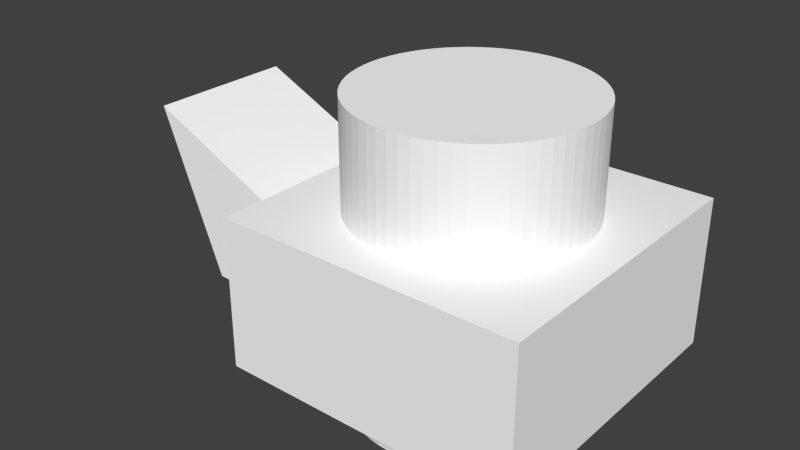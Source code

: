 # Source: roller2s.blend  (saved by Blender 2.70.5; exported with 4.5.12 LTS)
import bpy
from mathutils import Matrix  # noqa: F401  (used for matrix-valued properties, if any)

bpy.ops.wm.read_factory_settings(use_empty=True)
scene = bpy.context.scene
scene.name = 'Scene'

# ---- collections
col_collection_1 = bpy.data.collections.new('Collection 1'); scene.collection.children.link(col_collection_1)

# ---- materials (node trees are filled in below, after node groups)
mat_colobotmesh_mat_1 = bpy.data.materials.new('ColobotMesh_mat_1')
mat_colobotmesh_mat_1.alpha_threshold = 0.0
mat_colobotmesh_mat_1.use_transparent_shadow = False
mat_colobotmesh_mat_1.diffuse_color = (1.0, 1.0, 1.0, 1.0)
mat_colobotmesh_mat_1.specular_color = (0.0, 0.0, 0.0)
mat_colobotmesh_mat_1.roughness = 0.5
mat_colobotmesh_mat_2 = bpy.data.materials.new('ColobotMesh_mat_2')
mat_colobotmesh_mat_2.alpha_threshold = 0.0
mat_colobotmesh_mat_2.use_transparent_shadow = False
mat_colobotmesh_mat_2.diffuse_color = (1.0, 1.0, 1.0, 1.0)
mat_colobotmesh_mat_2.specular_color = (0.0, 0.0, 0.0)
mat_colobotmesh_mat_2.roughness = 0.5
mat_colobotmesh_mat_3 = bpy.data.materials.new('ColobotMesh_mat_3')
mat_colobotmesh_mat_3.alpha_threshold = 0.0
mat_colobotmesh_mat_3.use_transparent_shadow = False
mat_colobotmesh_mat_3.diffuse_color = (1.0, 1.0, 1.0, 1.0)
mat_colobotmesh_mat_3.specular_color = (0.0, 0.0, 0.0)
mat_colobotmesh_mat_3.roughness = 0.5
mat_colobotmesh_mat_4 = bpy.data.materials.new('ColobotMesh_mat_4')
mat_colobotmesh_mat_4.alpha_threshold = 0.0
mat_colobotmesh_mat_4.use_transparent_shadow = False
mat_colobotmesh_mat_4.diffuse_color = (1.0, 1.0, 1.0, 1.0)
mat_colobotmesh_mat_4.specular_color = (0.0, 0.0, 0.0)
mat_colobotmesh_mat_4.roughness = 0.5

# ---- material node trees

# ---- world
world_world = bpy.data.worlds.new('World'); scene.world = world_world
world_world.color = (0.05088, 0.05088, 0.05088)
world_world.use_sun_shadow = False
world_world.sun_shadow_jitter_overblur = 0.0
world_world.cycles.sampling_method = 'MANUAL'
world_world.cycles.sample_map_resolution = 256

# ---- meshes
me_colobotmesh = bpy.data.meshes.new('ColobotMesh_')
me_colobotmesh.from_pydata([(5.043, 2.591, -2.0), (9.043, 2.591, -2.0), (9.043, 4.591, 2.0), (9.043, 4.591, -2.0), (5.043, 4.591, -2.0), (2.857, 5.101, -1.0), (5.065, 4.074, 1.0), (2.857, 5.101, 1.0), (3.722, 2.917, 1.0), (3.722, 2.917, -1.0), (9.043, 2.591, 2.0), (5.043, 2.591, 2.0), (5.043, 4.591, 2.0), (5.065, 2.894, 1.0), (5.065, 4.074, -1.0), (5.065, 2.894, -1.0), (7.018, 2.01, -1.5), (7.018, 6.01, -1.5), (7.165, 2.01, -1.493), (7.165, 6.01, -1.493), (7.31, 2.01, -1.471), (7.31, 6.01, -1.471), (7.453, 2.01, -1.435), (7.453, 6.01, -1.435), (7.592, 2.01, -1.386), (7.592, 6.01, -1.386), (7.725, 2.01, -1.323), (7.725, 6.01, -1.323), (7.851, 2.01, -1.247), (7.851, 6.01, -1.247), (7.969, 2.01, -1.16), (7.969, 6.01, -1.16), (8.078, 2.01, -1.061), (8.078, 6.01, -1.061), (8.177, 2.01, -0.9516), (8.177, 6.01, -0.9516), (8.265, 2.01, -0.8334), (8.265, 6.01, -0.8334), (8.341, 2.01, -0.7071), (8.341, 6.01, -0.7071), (8.404, 2.01, -0.574), (8.404, 6.01, -0.574), (8.453, 2.01, -0.4354), (8.453, 6.01, -0.4354), (8.489, 2.01, -0.2926), (8.489, 6.01, -0.2926), (8.511, 2.01, -0.147), (8.511, 6.01, -0.147), (8.518, 2.01, -3.017e-08), (8.518, 6.01, -2.05e-07), (8.511, 2.01, 0.147), (8.511, 6.01, 0.147), (8.489, 2.01, 0.2926), (8.489, 6.01, 0.2926), (8.453, 2.01, 0.4354), (8.453, 6.01, 0.4354), (8.404, 2.01, 0.574), (8.404, 6.01, 0.574), (8.341, 2.01, 0.7071), (8.341, 6.01, 0.7071), (8.265, 2.01, 0.8334), (8.265, 6.01, 0.8334), (8.177, 2.01, 0.9516), (8.177, 6.01, 0.9516), (8.078, 2.01, 1.061), (8.078, 6.01, 1.061), (7.969, 2.01, 1.16), (7.969, 6.01, 1.16), (7.851, 2.01, 1.247), (7.851, 6.01, 1.247), (7.725, 2.01, 1.323), (7.725, 6.01, 1.323), (7.592, 2.01, 1.386), (7.592, 6.01, 1.386), (7.453, 2.01, 1.435), (7.453, 6.01, 1.435), (7.31, 2.01, 1.471), (7.31, 6.01, 1.471), (7.165, 2.01, 1.493), (7.165, 6.01, 1.493), (7.018, 2.01, 1.5), (7.018, 6.01, 1.5), (6.871, 2.01, 1.493), (6.871, 6.01, 1.493), (6.725, 2.01, 1.471), (6.725, 6.01, 1.471), (6.582, 2.01, 1.435), (6.582, 6.01, 1.435), (6.444, 2.01, 1.386), (6.444, 6.01, 1.386), (6.311, 2.01, 1.323), (6.311, 6.01, 1.323), (6.184, 2.01, 1.247), (6.184, 6.01, 1.247), (6.066, 2.01, 1.16), (6.066, 6.01, 1.16), (5.957, 2.01, 1.061), (5.957, 6.01, 1.061), (5.858, 2.01, 0.9516), (5.858, 6.01, 0.9516), (5.771, 2.01, 0.8334), (5.771, 6.01, 0.8334), (5.695, 2.01, 0.7071), (5.695, 6.01, 0.7071), (5.632, 2.01, 0.574), (5.632, 6.01, 0.574), (5.582, 2.01, 0.4354), (5.582, 6.01, 0.4354), (5.547, 2.01, 0.2926), (5.547, 6.01, 0.2926), (5.525, 2.01, 0.147), (5.525, 6.01, 0.147), (5.518, 2.01, 4.228e-07), (5.518, 6.01, 2.48e-07), (5.525, 2.01, -0.147), (5.525, 6.01, -0.147), (5.547, 2.01, -0.2926), (5.547, 6.01, -0.2926), (5.582, 2.01, -0.4354), (5.582, 6.01, -0.4354), (5.632, 2.01, -0.574), (5.632, 6.01, -0.574), (5.695, 2.01, -0.7071), (5.695, 6.01, -0.7071), (5.771, 2.01, -0.8334), (5.771, 6.01, -0.8334), (5.858, 2.01, -0.9516), (5.858, 6.01, -0.9516), (5.957, 2.01, -1.061), (5.957, 6.01, -1.061), (6.066, 2.01, -1.16), (6.066, 6.01, -1.16), (6.184, 2.01, -1.247), (6.184, 6.01, -1.247), (6.311, 2.01, -1.323), (6.311, 6.01, -1.323), (6.444, 2.01, -1.386), (6.444, 6.01, -1.386), (6.582, 2.01, -1.435), (6.582, 6.01, -1.435), (6.725, 2.01, -1.471), (6.725, 6.01, -1.471), (6.871, 2.01, -1.493), (6.871, 6.01, -1.493)], [], [(2, 3, 4), (10, 11, 0), (0, 1, 10), (4, 12, 2), (3, 1, 0), (0, 4, 3), (2, 10, 1), (1, 3, 2), (12, 11, 10), (10, 2, 12), (4, 0, 11), (11, 12, 4), (15, 13, 8), (9, 15, 8), (5, 7, 6), (14, 5, 6), (7, 8, 6), (8, 13, 6), (9, 5, 14), (15, 9, 14), (16, 17, 19), (18, 19, 21), (20, 21, 23), (22, 23, 25), (24, 25, 27), (26, 27, 29), (28, 29, 31), (30, 31, 33), (32, 33, 35), (34, 35, 37), (36, 37, 39), (38, 39, 41), (40, 41, 43), (42, 43, 45), (44, 45, 47), (46, 47, 49), (48, 49, 51), (50, 51, 53), (52, 53, 55), (54, 55, 57), (56, 57, 59), (58, 59, 61), (60, 61, 63), (62, 63, 65), (64, 65, 67), (66, 67, 69), (68, 69, 71), (70, 71, 73), (72, 73, 75), (74, 75, 77), (76, 77, 79), (78, 79, 81), (80, 81, 83), (82, 83, 85), (84, 85, 87), (86, 87, 89), (88, 89, 91), (90, 91, 93), (92, 93, 95), (94, 95, 97), (96, 97, 99), (98, 99, 101), (100, 101, 103), (102, 103, 105), (104, 105, 107), (106, 107, 109), (108, 109, 111), (110, 111, 113), (112, 113, 115), (114, 115, 117), (116, 117, 119), (118, 119, 121), (120, 121, 123), (122, 123, 125), (124, 125, 127), (126, 127, 129), (128, 129, 131), (130, 131, 133), (132, 133, 135), (134, 135, 137), (136, 137, 139), (138, 139, 141), (85, 53, 21), (142, 143, 17), (140, 141, 143), (78, 110, 142), (18, 16, 19), (20, 18, 21), (22, 20, 23), (24, 22, 25), (26, 24, 27), (28, 26, 29), (30, 28, 31), (32, 30, 33), (34, 32, 35), (36, 34, 37), (38, 36, 39), (40, 38, 41), (42, 40, 43), (44, 42, 45), (46, 44, 47), (48, 46, 49), (50, 48, 51), (52, 50, 53), (54, 52, 55), (56, 54, 57), (58, 56, 59), (60, 58, 61), (62, 60, 63), (64, 62, 65), (66, 64, 67), (68, 66, 69), (70, 68, 71), (72, 70, 73), (74, 72, 75), (76, 74, 77), (78, 76, 79), (80, 78, 81), (82, 80, 83), (84, 82, 85), (86, 84, 87), (88, 86, 89), (90, 88, 91), (92, 90, 93), (94, 92, 95), (96, 94, 97), (98, 96, 99), (100, 98, 101), (102, 100, 103), (104, 102, 105), (106, 104, 107), (108, 106, 109), (110, 108, 111), (112, 110, 113), (114, 112, 115), (116, 114, 117), (118, 116, 119), (120, 118, 121), (122, 120, 123), (124, 122, 125), (126, 124, 127), (128, 126, 129), (130, 128, 131), (132, 130, 133), (134, 132, 135), (136, 134, 137), (138, 136, 139), (140, 138, 141), (21, 19, 17), (17, 143, 141), (141, 139, 137), (137, 135, 133), (133, 131, 129), (129, 127, 125), (125, 123, 121), (121, 119, 117), (117, 115, 113), (113, 111, 109), (109, 107, 105), (105, 103, 101), (101, 99, 97), (97, 95, 93), (93, 91, 89), (89, 87, 85), (85, 83, 81), (81, 79, 77), (77, 75, 73), (73, 71, 69), (69, 67, 65), (65, 63, 61), (61, 59, 57), (57, 55, 53), (53, 51, 49), (49, 47, 45), (45, 43, 41), (41, 39, 37), (37, 35, 33), (33, 31, 29), (29, 27, 25), (25, 23, 21), (21, 17, 141), (141, 137, 133), (133, 129, 125), (125, 121, 117), (117, 113, 109), (109, 105, 101), (101, 97, 93), (93, 89, 85), (85, 81, 77), (77, 73, 69), (69, 65, 61), (61, 57, 53), (53, 49, 45), (45, 41, 37), (37, 33, 29), (29, 25, 21), (21, 141, 133), (133, 125, 117), (117, 109, 101), (101, 93, 85), (85, 77, 69), (69, 61, 53), (53, 45, 37), (37, 29, 21), (21, 133, 117), (117, 101, 85), (85, 69, 53), (53, 37, 21), (21, 117, 85), (16, 142, 17), (142, 140, 143), (142, 16, 18), (18, 20, 22), (22, 24, 26), (26, 28, 30), (30, 32, 34), (34, 36, 38), (38, 40, 42), (42, 44, 46), (46, 48, 50), (50, 52, 54), (54, 56, 58), (58, 60, 62), (62, 64, 66), (66, 68, 70), (70, 72, 74), (74, 76, 78), (78, 80, 82), (82, 84, 86), (86, 88, 90), (90, 92, 94), (94, 96, 98), (98, 100, 102), (102, 104, 106), (106, 108, 110), (110, 112, 114), (114, 116, 118), (118, 120, 122), (122, 124, 126), (126, 128, 130), (130, 132, 134), (134, 136, 138), (138, 140, 142), (142, 18, 22), (22, 26, 30), (30, 34, 38), (38, 42, 46), (46, 50, 54), (54, 58, 62), (62, 66, 70), (70, 74, 78), (78, 82, 86), (86, 90, 94), (94, 98, 102), (102, 106, 110), (110, 114, 118), (118, 122, 126), (126, 130, 134), (134, 138, 142), (142, 22, 30), (30, 38, 46), (46, 54, 62), (62, 70, 78), (78, 86, 94), (94, 102, 110), (110, 118, 126), (126, 134, 142), (142, 30, 46), (46, 62, 78), (78, 94, 110), (110, 126, 142), (142, 46, 78)])
me_colobotmesh.polygons.foreach_set('material_index', [1, 0, 0, 1, 1, 1, 1, 1, 1, 1, 1, 1, 2, 2, 2, 2, 0, 0, 0, 0, 0, 0, 0, 0, 0, 0, 0, 0, 0, 0, 0, 0, 0, 0, 0, 0, 0, 0, 0, 0, 0, 0, 0, 0, 0, 0, 0, 0, 0, 0, 0, 0, 0, 0, 0, 0, 0, 0, 0, 0, 0, 0, 0, 0, 0, 0, 0, 0, 0, 0, 0, 0, 0, 0, 0, 0, 0, 0, 0, 0, 0, 0, 0, 0, 0, 0, 0, 0, 0, 0, 0, 0, 0, 0, 0, 0, 0, 0, 0, 0, 0, 0, 0, 0, 0, 0, 0, 0, 0, 0, 0, 0, 0, 0, 0, 0, 0, 0, 0, 0, 0, 0, 0, 0, 0, 0, 0, 0, 0, 0, 0, 0, 0, 0, 0, 0, 0, 0, 0, 0, 0, 0, 0, 0, 0, 0, 0, 0, 0, 0, 0, 0, 0, 0, 0, 0, 0, 0, 0, 0, 0, 0, 0, 0, 0, 0, 0, 0, 0, 0, 0, 0, 0, 0, 0, 0, 0, 0, 0, 0, 0, 0, 0, 0, 0, 0, 0, 0, 0, 0, 0, 0, 0, 0, 0, 0, 0, 0, 0, 0, 0, 0, 0, 0, 0, 0, 0, 0, 0, 0, 0, 0, 0, 0, 0, 0, 0, 0, 0, 0, 0, 0, 0, 0, 0, 0, 0, 0, 0, 0, 0, 0, 0, 0, 0, 0, 0, 0, 0, 0, 0, 0, 0, 0, 0, 0, 0, 0, 0, 0, 0, 0, 0, 0, 0, 0, 0, 0, 0, 0, 0, 0, 0, 0, 0, 0, 0, 0, 0, 0, 0, 0])
_uv = me_colobotmesh.uv_layers.new(name='UV_1')
_uv.uv.foreach_set('vector', [0.748, 0.5723, 0.748, 0.3262, 0.502, 0.3262, 0.6113, 0.9941, 0.6035, 0.9941, 0.6035, 0.9863, 0.6035, 0.9863, 0.6113, 0.9863, 0.6113, 0.9941, 0.502, 0.3262, 0.502, 0.5723, 0.748, 0.5723, 0.748, 0.666, 0.748, 0.6035, 0.502, 0.6035, 0.502, 0.6035, 0.502, 0.666, 0.748, 0.666, 0.748, 0.666, 0.748, 0.6035, 0.502, 0.6035, 0.502, 0.6035, 0.502, 0.666, 0.748, 0.666, 0.748, 0.666, 0.748, 0.6035, 0.502, 0.6035, 0.502, 0.6035, 0.502, 0.666, 0.748, 0.666, 0.748, 0.666, 0.748, 0.6035, 0.502, 0.6035, 0.502, 0.6035, 0.502, 0.666, 0.748, 0.666, 0.08398, 0.5527, 0.001953, 0.5527, 0.001953, 0.2129, 0.08398, 0.2129, 0.08398, 0.5527, 0.001953, 0.2129, 0.08398, 0.2129, 0.001953, 0.2129, 0.001953, 0.5527, 0.08398, 0.5527, 0.08398, 0.2129, 0.001953, 0.5527, 0.666, 0.9941, 0.663, 0.9864, 0.6582, 0.9905, 0.663, 0.9864, 0.6582, 0.9863, 0.6582, 0.9905, 0.663, 0.9864, 0.666, 0.9941, 0.6582, 0.9905, 0.6582, 0.9863, 0.663, 0.9864, 0.6582, 0.9905, 0.06055, 0.627, 0.06055, 0.873, 0.05713, 0.873, 0.05713, 0.627, 0.05713, 0.873, 0.05371, 0.873, 0.05371, 0.627, 0.05371, 0.873, 0.05029, 0.873, 0.05029, 0.627, 0.05029, 0.873, 0.04688, 0.873, 0.04687, 0.627, 0.04688, 0.873, 0.04346, 0.873, 0.04346, 0.627, 0.04346, 0.873, 0.04004, 0.873, 0.04004, 0.627, 0.04004, 0.873, 0.03662, 0.873, 0.03662, 0.627, 0.03662, 0.873, 0.0332, 0.873, 0.06055, 0.627, 0.06055, 0.873, 0.05713, 0.873, 0.05713, 0.627, 0.05713, 0.873, 0.05371, 0.873, 0.05371, 0.627, 0.05371, 0.873, 0.05029, 0.873, 0.05029, 0.627, 0.05029, 0.873, 0.04688, 0.873, 0.04687, 0.627, 0.04688, 0.873, 0.04346, 0.873, 0.04346, 0.627, 0.04346, 0.873, 0.04004, 0.873, 0.04004, 0.627, 0.04004, 0.873, 0.03662, 0.873, 0.03662, 0.627, 0.03662, 0.873, 0.0332, 0.873, 0.06055, 0.627, 0.06055, 0.873, 0.05713, 0.873, 0.05713, 0.627, 0.05713, 0.873, 0.05371, 0.873, 0.05371, 0.627, 0.05371, 0.873, 0.05029, 0.873, 0.05029, 0.627, 0.05029, 0.873, 0.04688, 0.873, 0.04687, 0.627, 0.04688, 0.873, 0.04346, 0.873, 0.04346, 0.627, 0.04346, 0.873, 0.04004, 0.873, 0.04004, 0.627, 0.04004, 0.873, 0.03662, 0.873, 0.03662, 0.627, 0.03662, 0.873, 0.0332, 0.873, 0.06055, 0.627, 0.06055, 0.873, 0.05713, 0.873, 0.05713, 0.627, 0.05713, 0.873, 0.05371, 0.873, 0.05371, 0.627, 0.05371, 0.873, 0.05029, 0.873, 0.05029, 0.627, 0.05029, 0.873, 0.04688, 0.873, 0.04687, 0.627, 0.04688, 0.873, 0.04346, 0.873, 0.04346, 0.627, 0.04346, 0.873, 0.04004, 0.873, 0.04004, 0.627, 0.04004, 0.873, 0.03662, 0.873, 0.03662, 0.627, 0.03662, 0.873, 0.0332, 0.873, 0.06055, 0.627, 0.06055, 0.873, 0.05713, 0.873, 0.05713, 0.627, 0.05713, 0.873, 0.05371, 0.873, 0.05371, 0.627, 0.05371, 0.873, 0.05029, 0.873, 0.05029, 0.627, 0.05029, 0.873, 0.04688, 0.873, 0.04687, 0.627, 0.04688, 0.873, 0.04346, 0.873, 0.04346, 0.627, 0.04346, 0.873, 0.04004, 0.873, 0.04004, 0.627, 0.04004, 0.873, 0.03662, 0.873, 0.03662, 0.627, 0.03662, 0.873, 0.0332, 0.873, 0.06055, 0.627, 0.06055, 0.873, 0.05713, 0.873, 0.05713, 0.627, 0.05713, 0.873, 0.05371, 0.873, 0.05371, 0.627, 0.05371, 0.873, 0.05029, 0.873, 0.05029, 0.627, 0.05029, 0.873, 0.04688, 0.873, 0.04687, 0.627, 0.04688, 0.873, 0.04346, 0.873, 0.04346, 0.627, 0.04346, 0.873, 0.04004, 0.873, 0.04004, 0.627, 0.04004, 0.873, 0.03662, 0.873, 0.03662, 0.627, 0.03662, 0.873, 0.0332, 0.873, 0.06055, 0.627, 0.06055, 0.873, 0.05713, 0.873, 0.05713, 0.627, 0.05713, 0.873, 0.05371, 0.873, 0.05371, 0.627, 0.05371, 0.873, 0.05029, 0.873, 0.05029, 0.627, 0.05029, 0.873, 0.04688, 0.873, 0.04687, 0.627, 0.04688, 0.873, 0.04346, 0.873, 0.04346, 0.627, 0.04346, 0.873, 0.04004, 0.873, 0.04004, 0.627, 0.04004, 0.873, 0.03662, 0.873, 0.03662, 0.627, 0.03662, 0.873, 0.0332, 0.873, 0.06055, 0.627, 0.06055, 0.873, 0.05713, 0.873, 0.05713, 0.627, 0.05713, 0.873, 0.05371, 0.873, 0.05371, 0.627, 0.05371, 0.873, 0.05029, 0.873, 0.05029, 0.627, 0.05029, 0.873, 0.04688, 0.873, 0.04687, 0.627, 0.04688, 0.873, 0.04346, 0.873, 0.04346, 0.627, 0.04346, 0.873, 0.04004, 0.873, 0.8967, 0.734, 0.766, 0.6467, 0.8533, 0.516, 0.03662, 0.627, 0.03662, 0.873, 0.0332, 0.873, 0.04004, 0.627, 0.04004, 0.873, 0.03662, 0.873, 0.8641, 0.5144, 0.9856, 0.6141, 0.8859, 0.7356, 0.05713, 0.627, 0.06055, 0.627, 0.05713, 0.873, 0.05371, 0.627, 0.05713, 0.627, 0.05371, 0.873, 0.05029, 0.627, 0.05371, 0.627, 0.05029, 0.873, 0.04687, 0.627, 0.05029, 0.627, 0.04688, 0.873, 0.04346, 0.627, 0.04687, 0.627, 0.04346, 0.873, 0.04004, 0.627, 0.04346, 0.627, 0.04004, 0.873, 0.03662, 0.627, 0.04004, 0.627, 0.03662, 0.873, 0.0332, 0.627, 0.03662, 0.627, 0.0332, 0.873, 0.05713, 0.627, 0.06055, 0.627, 0.05713, 0.873, 0.05371, 0.627, 0.05713, 0.627, 0.05371, 0.873, 0.05029, 0.627, 0.05371, 0.627, 0.05029, 0.873, 0.04687, 0.627, 0.05029, 0.627, 0.04688, 0.873, 0.04346, 0.627, 0.04687, 0.627, 0.04346, 0.873, 0.04004, 0.627, 0.04346, 0.627, 0.04004, 0.873, 0.03662, 0.627, 0.04004, 0.627, 0.03662, 0.873, 0.0332, 0.627, 0.03662, 0.627, 0.0332, 0.873, 0.05713, 0.627, 0.06055, 0.627, 0.05713, 0.873, 0.05371, 0.627, 0.05713, 0.627, 0.05371, 0.873, 0.05029, 0.627, 0.05371, 0.627, 0.05029, 0.873, 0.04687, 0.627, 0.05029, 0.627, 0.04688, 0.873, 0.04346, 0.627, 0.04687, 0.627, 0.04346, 0.873, 0.04004, 0.627, 0.04346, 0.627, 0.04004, 0.873, 0.03662, 0.627, 0.04004, 0.627, 0.03662, 0.873, 0.0332, 0.627, 0.03662, 0.627, 0.0332, 0.873, 0.05713, 0.627, 0.06055, 0.627, 0.05713, 0.873, 0.05371, 0.627, 0.05713, 0.627, 0.05371, 0.873, 0.05029, 0.627, 0.05371, 0.627, 0.05029, 0.873, 0.04687, 0.627, 0.05029, 0.627, 0.04688, 0.873, 0.04346, 0.627, 0.04687, 0.627, 0.04346, 0.873, 0.04004, 0.627, 0.04346, 0.627, 0.04004, 0.873, 0.03662, 0.627, 0.04004, 0.627, 0.03662, 0.873, 0.0332, 0.627, 0.03662, 0.627, 0.0332, 0.873, 0.05713, 0.627, 0.06055, 0.627, 0.05713, 0.873, 0.05371, 0.627, 0.05713, 0.627, 0.05371, 0.873, 0.05029, 0.627, 0.05371, 0.627, 0.05029, 0.873, 0.04687, 0.627, 0.05029, 0.627, 0.04688, 0.873, 0.04346, 0.627, 0.04687, 0.627, 0.04346, 0.873, 0.04004, 0.627, 0.04346, 0.627, 0.04004, 0.873, 0.03662, 0.627, 0.04004, 0.627, 0.03662, 0.873, 0.0332, 0.627, 0.03662, 0.627, 0.0332, 0.873, 0.05713, 0.627, 0.06055, 0.627, 0.05713, 0.873, 0.05371, 0.627, 0.05713, 0.627, 0.05371, 0.873, 0.05029, 0.627, 0.05371, 0.627, 0.05029, 0.873, 0.04687, 0.627, 0.05029, 0.627, 0.04688, 0.873, 0.04346, 0.627, 0.04687, 0.627, 0.04346, 0.873, 0.04004, 0.627, 0.04346, 0.627, 0.04004, 0.873, 0.03662, 0.627, 0.04004, 0.627, 0.03662, 0.873, 0.0332, 0.627, 0.03662, 0.627, 0.0332, 0.873, 0.05713, 0.627, 0.06055, 0.627, 0.05713, 0.873, 0.05371, 0.627, 0.05713, 0.627, 0.05371, 0.873, 0.05029, 0.627, 0.05371, 0.627, 0.05029, 0.873, 0.04687, 0.627, 0.05029, 0.627, 0.04688, 0.873, 0.04346, 0.627, 0.04687, 0.627, 0.04346, 0.873, 0.04004, 0.627, 0.04346, 0.627, 0.04004, 0.873, 0.03662, 0.627, 0.04004, 0.627, 0.03662, 0.873, 0.0332, 0.627, 0.03662, 0.627, 0.0332, 0.873, 0.05713, 0.627, 0.06055, 0.627, 0.05713, 0.873, 0.05371, 0.627, 0.05713, 0.627, 0.05371, 0.873, 0.05029, 0.627, 0.05371, 0.627, 0.05029, 0.873, 0.04687, 0.627, 0.05029, 0.627, 0.04688, 0.873, 0.04346, 0.627, 0.04687, 0.627, 0.04346, 0.873, 0.04004, 0.627, 0.04346, 0.627, 0.04004, 0.873, 0.8533, 0.516, 0.8641, 0.5144, 0.875, 0.5139, 0.875, 0.5139, 0.8859, 0.5144, 0.8967, 0.516, 0.8967, 0.516, 0.9072, 0.5187, 0.9175, 0.5224, 0.9175, 0.5224, 0.9274, 0.527, 0.9367, 0.5326, 0.9367, 0.5326, 0.9455, 0.5391, 0.9536, 0.5464, 0.9536, 0.5464, 0.9609, 0.5545, 0.9674, 0.5633, 0.9674, 0.5633, 0.973, 0.5726, 0.9776, 0.5825, 0.9776, 0.5825, 0.9813, 0.5927, 0.984, 0.6033, 0.984, 0.6033, 0.9856, 0.6141, 0.9861, 0.625, 0.9861, 0.625, 0.9856, 0.6359, 0.984, 0.6467, 0.984, 0.6467, 0.9813, 0.6572, 0.9776, 0.6675, 0.9776, 0.6675, 0.973, 0.6774, 0.9674, 0.6867, 0.9674, 0.6867, 0.9609, 0.6955, 0.9536, 0.7036, 0.9536, 0.7036, 0.9455, 0.7109, 0.9367, 0.7174, 0.9367, 0.7174, 0.9274, 0.723, 0.9175, 0.7276, 0.9175, 0.7276, 0.9072, 0.7313, 0.8967, 0.734, 0.8967, 0.734, 0.8859, 0.7356, 0.875, 0.7361, 0.875, 0.7361, 0.8641, 0.7356, 0.8533, 0.734, 0.8533, 0.734, 0.8428, 0.7313, 0.8325, 0.7276, 0.8325, 0.7276, 0.8226, 0.723, 0.8133, 0.7174, 0.8133, 0.7174, 0.8045, 0.7109, 0.7964, 0.7036, 0.7964, 0.7036, 0.7891, 0.6955, 0.7826, 0.6867, 0.7826, 0.6867, 0.777, 0.6774, 0.7724, 0.6675, 0.7724, 0.6675, 0.7687, 0.6573, 0.766, 0.6467, 0.766, 0.6467, 0.7644, 0.6359, 0.7639, 0.625, 0.7639, 0.625, 0.7644, 0.6141, 0.766, 0.6033, 0.766, 0.6033, 0.7687, 0.5928, 0.7724, 0.5825, 0.7724, 0.5825, 0.777, 0.5726, 0.7826, 0.5633, 0.7826, 0.5633, 0.7891, 0.5545, 0.7964, 0.5464, 0.7964, 0.5464, 0.8045, 0.5391, 0.8133, 0.5326, 0.8133, 0.5326, 0.8226, 0.527, 0.8325, 0.5224, 0.8325, 0.5224, 0.8427, 0.5187, 0.8533, 0.516, 0.8533, 0.516, 0.875, 0.5139, 0.8967, 0.516, 0.8967, 0.516, 0.9175, 0.5224, 0.9367, 0.5326, 0.9367, 0.5326, 0.9536, 0.5464, 0.9674, 0.5633, 0.9674, 0.5633, 0.9776, 0.5825, 0.984, 0.6033, 0.984, 0.6033, 0.9861, 0.625, 0.984, 0.6467, 0.984, 0.6467, 0.9776, 0.6675, 0.9674, 0.6867, 0.9674, 0.6867, 0.9536, 0.7036, 0.9367, 0.7174, 0.9367, 0.7174, 0.9175, 0.7276, 0.8967, 0.734, 0.8967, 0.734, 0.875, 0.7361, 0.8533, 0.734, 0.8533, 0.734, 0.8325, 0.7276, 0.8133, 0.7174, 0.8133, 0.7174, 0.7964, 0.7036, 0.7826, 0.6867, 0.7826, 0.6867, 0.7724, 0.6675, 0.766, 0.6467, 0.766, 0.6467, 0.7639, 0.625, 0.766, 0.6033, 0.766, 0.6033, 0.7724, 0.5825, 0.7826, 0.5633, 0.7826, 0.5633, 0.7964, 0.5464, 0.8133, 0.5326, 0.8133, 0.5326, 0.8325, 0.5224, 0.8533, 0.516, 0.8533, 0.516, 0.8967, 0.516, 0.9367, 0.5326, 0.9367, 0.5326, 0.9674, 0.5633, 0.984, 0.6033, 0.984, 0.6033, 0.984, 0.6467, 0.9674, 0.6867, 0.9674, 0.6867, 0.9367, 0.7174, 0.8967, 0.734, 0.8967, 0.734, 0.8533, 0.734, 0.8133, 0.7174, 0.8133, 0.7174, 0.7826, 0.6867, 0.766, 0.6467, 0.766, 0.6467, 0.766, 0.6033, 0.7826, 0.5633, 0.7826, 0.5633, 0.8133, 0.5326, 0.8533, 0.516, 0.8533, 0.516, 0.9367, 0.5326, 0.984, 0.6033, 0.984, 0.6033, 0.9674, 0.6867, 0.8967, 0.734, 0.8967, 0.734, 0.8133, 0.7174, 0.766, 0.6467, 0.766, 0.6467, 0.7826, 0.5633, 0.8533, 0.516, 0.8533, 0.516, 0.984, 0.6033, 0.8967, 0.734, 0.0332, 0.627, 0.03662, 0.627, 0.0332, 0.873, 0.03662, 0.627, 0.04004, 0.627, 0.03662, 0.873, 0.8859, 0.7356, 0.875, 0.7361, 0.8641, 0.7356, 0.8641, 0.7356, 0.8533, 0.734, 0.8428, 0.7313, 0.8428, 0.7313, 0.8325, 0.7276, 0.8226, 0.723, 0.8226, 0.723, 0.8133, 0.7174, 0.8045, 0.7109, 0.8045, 0.7109, 0.7964, 0.7036, 0.7891, 0.6955, 0.7891, 0.6955, 0.7826, 0.6867, 0.777, 0.6774, 0.777, 0.6774, 0.7724, 0.6675, 0.7687, 0.6573, 0.7687, 0.6573, 0.766, 0.6467, 0.7644, 0.6359, 0.7644, 0.6359, 0.7639, 0.625, 0.7644, 0.6141, 0.7644, 0.6141, 0.766, 0.6033, 0.7687, 0.5928, 0.7687, 0.5928, 0.7724, 0.5825, 0.777, 0.5726, 0.777, 0.5726, 0.7826, 0.5633, 0.7891, 0.5545, 0.7891, 0.5545, 0.7964, 0.5464, 0.8045, 0.5391, 0.8045, 0.5391, 0.8133, 0.5326, 0.8226, 0.527, 0.8226, 0.527, 0.8325, 0.5224, 0.8427, 0.5187, 0.8427, 0.5187, 0.8533, 0.516, 0.8641, 0.5144, 0.8641, 0.5144, 0.875, 0.5139, 0.8859, 0.5144, 0.8859, 0.5144, 0.8967, 0.516, 0.9072, 0.5187, 0.9072, 0.5187, 0.9175, 0.5224, 0.9274, 0.527, 0.9274, 0.527, 0.9367, 0.5326, 0.9455, 0.5391, 0.9455, 0.5391, 0.9536, 0.5464, 0.9609, 0.5545, 0.9609, 0.5545, 0.9674, 0.5633, 0.973, 0.5726, 0.973, 0.5726, 0.9776, 0.5825, 0.9813, 0.5927, 0.9813, 0.5927, 0.984, 0.6033, 0.9856, 0.6141, 0.9856, 0.6141, 0.9861, 0.625, 0.9856, 0.6359, 0.9856, 0.6359, 0.984, 0.6467, 0.9813, 0.6572, 0.9813, 0.6572, 0.9776, 0.6675, 0.973, 0.6774, 0.973, 0.6774, 0.9674, 0.6867, 0.9609, 0.6955, 0.9609, 0.6955, 0.9536, 0.7036, 0.9455, 0.7109, 0.9455, 0.7109, 0.9367, 0.7174, 0.9274, 0.723, 0.9274, 0.723, 0.9175, 0.7276, 0.9073, 0.7313, 0.9073, 0.7313, 0.8967, 0.734, 0.8859, 0.7356, 0.8859, 0.7356, 0.8641, 0.7356, 0.8428, 0.7313, 0.8428, 0.7313, 0.8226, 0.723, 0.8045, 0.7109, 0.8045, 0.7109, 0.7891, 0.6955, 0.777, 0.6774, 0.777, 0.6774, 0.7687, 0.6573, 0.7644, 0.6359, 0.7644, 0.6359, 0.7644, 0.6141, 0.7687, 0.5928, 0.7687, 0.5928, 0.777, 0.5726, 0.7891, 0.5545, 0.7891, 0.5545, 0.8045, 0.5391, 0.8226, 0.527, 0.8226, 0.527, 0.8427, 0.5187, 0.8641, 0.5144, 0.8641, 0.5144, 0.8859, 0.5144, 0.9072, 0.5187, 0.9072, 0.5187, 0.9274, 0.527, 0.9455, 0.5391, 0.9455, 0.5391, 0.9609, 0.5545, 0.973, 0.5726, 0.973, 0.5726, 0.9813, 0.5927, 0.9856, 0.6141, 0.9856, 0.6141, 0.9856, 0.6359, 0.9813, 0.6572, 0.9813, 0.6572, 0.973, 0.6774, 0.9609, 0.6955, 0.9609, 0.6955, 0.9455, 0.7109, 0.9274, 0.723, 0.9274, 0.723, 0.9073, 0.7313, 0.8859, 0.7356, 0.8859, 0.7356, 0.8428, 0.7313, 0.8045, 0.7109, 0.8045, 0.7109, 0.777, 0.6774, 0.7644, 0.6359, 0.7644, 0.6359, 0.7687, 0.5928, 0.7891, 0.5545, 0.7891, 0.5545, 0.8226, 0.527, 0.8641, 0.5144, 0.8641, 0.5144, 0.9072, 0.5187, 0.9455, 0.5391, 0.9455, 0.5391, 0.973, 0.5726, 0.9856, 0.6141, 0.9856, 0.6141, 0.9813, 0.6572, 0.9609, 0.6955, 0.9609, 0.6955, 0.9274, 0.723, 0.8859, 0.7356, 0.8859, 0.7356, 0.8045, 0.7109, 0.7644, 0.6359, 0.7644, 0.6359, 0.7891, 0.5545, 0.8641, 0.5144, 0.8641, 0.5144, 0.9455, 0.5391, 0.9856, 0.6141, 0.9856, 0.6141, 0.9609, 0.6955, 0.8859, 0.7356, 0.8859, 0.7356, 0.7644, 0.6359, 0.8641, 0.5144])
_uv.active_render = True
_uv = me_colobotmesh.uv_layers.new(name='UV_2')
_uv.uv.foreach_set('vector', [1.0, 1.0, 1.0, 0.0, 0.3533, 0.0, 1.0, 1.0, 0.3533, 1.0, 0.3533, 0.0, 0.3533, 0.0, 1.0, 0.0, 1.0, 1.0, 0.3533, 0.0, 0.3533, 1.0, 1.0, 1.0, 1.0, 0.6459, 1.0, 0.1469, 0.3533, 0.1469, 0.3533, 0.1469, 0.3533, 0.6459, 1.0, 0.6459, 1.0, 0.6459, 1.0, 0.1469, 0.0, 0.1469, 0.0, 0.1469, 0.0, 0.6459, 1.0, 0.6459, 0.3533, 0.6459, 0.3533, 0.1469, 1.0, 0.1469, 1.0, 0.1469, 1.0, 0.6459, 0.3533, 0.6459, 0.0, 0.6459, 0.0, 0.1469, 1.0, 0.1469, 1.0, 0.1469, 1.0, 0.6459, 0.0, 0.6459, 0.3569, 0.25, 0.3569, 0.75, 0.1399, 0.75, 0.1399, 0.25, 0.3569, 0.25, 0.1399, 0.75, -6.924e-09, 0.25, -6.924e-09, 0.75, 0.3569, 0.75, 0.3569, 0.25, -6.924e-09, 0.25, 0.3569, 0.75, -6.924e-09, 0.7732, 0.1399, 0.2282, 0.3569, 0.5168, 0.1399, 0.2282, 0.3569, 0.2226, 0.3569, 0.5168, 0.1399, 0.2282, -6.924e-09, 0.7732, 0.3569, 0.5168, 0.3569, 0.2226, 0.1399, 0.2282, 0.3569, 0.5168, 0.0, 0.0, 0.0, 0.0, 0.0, 0.0, 0.0, 0.0, 0.0, 0.0, 0.0, 0.0, 0.0, 0.0, 0.0, 0.0, 0.0, 0.0, 0.0, 0.0, 0.0, 0.0, 0.0, 0.0, 0.0, 0.0, 0.0, 0.0, 0.0, 0.0, 0.0, 0.0, 0.0, 0.0, 0.0, 0.0, 0.0, 0.0, 0.0, 0.0, 0.0, 0.0, 0.0, 0.0, 0.0, 0.0, 0.0, 0.0, 0.0, 0.0, 0.0, 0.0, 0.0, 0.0, 0.0, 0.0, 0.0, 0.0, 0.0, 0.0, 0.0, 0.0, 0.0, 0.0, 0.0, 0.0, 0.0, 0.0, 0.0, 0.0, 0.0, 0.0, 0.0, 0.0, 0.0, 0.0, 0.0, 0.0, 0.0, 0.0, 0.0, 0.0, 0.0, 0.0, 0.0, 0.0, 0.0, 0.0, 0.0, 0.0, 0.0, 0.0, 0.0, 0.0, 0.0, 0.0, 0.0, 0.0, 0.0, 0.0, 0.0, 0.0, 0.0, 0.0, 0.0, 0.0, 0.0, 0.0, 0.0, 0.0, 0.0, 0.0, 0.0, 0.0, 0.0, 0.0, 0.0, 0.0, 0.0, 0.0, 0.0, 0.0, 0.0, 0.0, 0.0, 0.0, 0.0, 0.0, 0.0, 0.0, 0.0, 0.0, 0.0, 0.0, 0.0, 0.0, 0.0, 0.0, 0.0, 0.0, 0.0, 0.0, 0.0, 0.0, 0.0, 0.0, 0.0, 0.0, 0.0, 0.0, 0.0, 0.0, 0.0, 0.0, 0.0, 0.0, 0.0, 0.0, 0.0, 0.0, 0.0, 0.0, 0.0, 0.0, 0.0, 0.0, 0.0, 0.0, 0.0, 0.0, 0.0, 0.0, 0.0, 0.0, 0.0, 0.0, 0.0, 0.0, 0.0, 0.0, 0.0, 0.0, 0.0, 0.0, 0.0, 0.0, 0.0, 0.0, 0.0, 0.0, 0.0, 0.0, 0.0, 0.0, 0.0, 0.0, 0.0, 0.0, 0.0, 0.0, 0.0, 0.0, 0.0, 0.0, 0.0, 0.0, 0.0, 0.0, 0.0, 0.0, 0.0, 0.0, 0.0, 0.0, 0.0, 0.0, 0.0, 0.0, 0.0, 0.0, 0.0, 0.0, 0.0, 0.0, 0.0, 0.0, 0.0, 0.0, 0.0, 0.0, 0.0, 0.0, 0.0, 0.0, 0.0, 0.0, 0.0, 0.0, 0.0, 0.0, 0.0, 0.0, 0.0, 0.0, 0.0, 0.0, 0.0, 0.0, 0.0, 0.0, 0.0, 0.0, 0.0, 0.0, 0.0, 0.0, 0.0, 0.0, 0.0, 0.0, 0.0, 0.0, 0.0, 0.0, 0.0, 0.0, 0.0, 0.0, 0.0, 0.0, 0.0, 0.0, 0.0, 0.0, 0.0, 0.0, 0.0, 0.0, 0.0, 0.0, 0.0, 0.0, 0.0, 0.0, 0.0, 0.0, 0.0, 0.0, 0.0, 0.0, 0.0, 0.0, 0.0, 0.0, 0.0, 0.0, 0.0, 0.0, 0.0, 0.0, 0.0, 0.0, 0.0, 0.0, 0.0, 0.0, 0.0, 0.0, 0.0, 0.0, 0.0, 0.0, 0.0, 0.0, 0.0, 0.0, 0.0, 0.0, 0.0, 0.0, 0.0, 0.0, 0.0, 0.0, 0.0, 0.0, 0.0, 0.0, 0.0, 0.0, 0.0, 0.0, 0.0, 0.0, 0.0, 0.0, 0.0, 0.0, 0.0, 0.0, 0.0, 0.0, 0.0, 0.0, 0.0, 0.0, 0.0, 0.0, 0.0, 0.0, 0.0, 0.0, 0.0, 0.0, 0.0, 0.0, 0.0, 0.0, 0.0, 0.0, 0.0, 0.0, 0.0, 0.0, 0.0, 0.0, 0.0, 0.0, 0.0, 0.0, 0.0, 0.0, 0.0, 0.0, 0.0, 0.0, 0.0, 0.0, 0.0, 0.0, 0.0, 0.0, 0.0, 0.0, 0.0, 0.0, 0.0, 0.0, 0.0, 0.0, 0.0, 0.0, 0.0, 0.0, 0.0, 0.0, 0.0, 0.0, 0.0, 0.0, 0.0, 0.0, 0.0, 0.0, 0.0, 0.0, 0.0, 0.0, 0.0, 0.0, 0.0, 0.0, 0.0, 0.0, 0.0, 0.0, 0.0, 0.0, 0.0, 0.0, 0.0, 0.0, 0.0, 0.0, 0.0, 0.0, 0.0, 0.0, 0.0, 0.0, 0.0, 0.0, 0.0, 0.0, 0.0, 0.0, 0.0, 0.0, 0.0, 0.0, 0.0, 0.0, 0.0, 0.0, 0.0, 0.0, 0.0, 0.0, 0.0, 0.0, 0.0, 0.0, 0.0, 0.0, 0.0, 0.0, 0.0, 0.0, 0.0, 0.0, 0.0, 0.0, 0.0, 0.0, 0.0, 0.0, 0.0, 0.0, 0.0, 0.0, 0.0, 0.0, 0.0, 0.0, 0.0, 0.0, 0.0, 0.0, 0.0, 0.0, 0.0, 0.0, 0.0, 0.0, 0.0, 0.0, 0.0, 0.0, 0.0, 0.0, 0.0, 0.0, 0.0, 0.0, 0.0, 0.0, 0.0, 0.0, 0.0, 0.0, 0.0, 0.0, 0.0, 0.0, 0.0, 0.0, 0.0, 0.0, 0.0, 0.0, 0.0, 0.0, 0.0, 0.0, 0.0, 0.0, 0.0, 0.0, 0.0, 0.0, 0.0, 0.0, 0.0, 0.0, 0.0, 0.0, 0.0, 0.0, 0.0, 0.0, 0.0, 0.0, 0.0, 0.0, 0.0, 0.0, 0.0, 0.0, 0.0, 0.0, 0.0, 0.0, 0.0, 0.0, 0.0, 0.0, 0.0, 0.0, 0.0, 0.0, 0.0, 0.0, 0.0, 0.0, 0.0, 0.0, 0.0, 0.0, 0.0, 0.0, 0.0, 0.0, 0.0, 0.0, 0.0, 0.0, 0.0, 0.0, 0.0, 0.0, 0.0, 0.0, 0.0, 0.0, 0.0, 0.0, 0.0, 0.0, 0.0, 0.0, 0.0, 0.0, 0.0, 0.0, 0.0, 0.0, 0.0, 0.0, 0.0, 0.0, 0.0, 0.0, 0.0, 0.0, 0.0, 0.0, 0.0, 0.0, 0.0, 0.0, 0.0, 0.0, 0.0, 0.0, 0.0, 0.0, 0.0, 0.0, 0.0, 0.0, 0.0, 0.0, 0.0, 0.0, 0.0, 0.0, 0.0, 0.0, 0.0, 0.0, 0.0, 0.0, 0.0, 0.0, 0.0, 0.0, 0.0, 0.0, 0.0, 0.0, 0.0, 0.0, 0.0, 0.0, 0.0, 0.0, 0.0, 0.0, 0.0, 0.0, 0.0, 0.0, 0.0, 0.0, 0.0, 0.0, 0.0, 0.0, 0.0, 0.0, 0.0, 0.0, 0.0, 0.0, 0.0, 0.0, 0.0, 0.0, 0.0, 0.0, 0.0, 0.0, 0.0, 0.0, 0.0, 0.0, 0.0, 0.0, 0.0, 0.0, 0.0, 0.0, 0.0, 0.0, 0.0, 0.0, 0.0, 0.0, 0.0, 0.0, 0.0, 0.0, 0.0, 0.0, 0.0, 0.0, 0.0, 0.0, 0.0, 0.0, 0.0, 0.0, 0.0, 0.0, 0.0, 0.0, 0.0, 0.0, 0.0, 0.0, 0.0, 0.0, 0.0, 0.0, 0.0, 0.0, 0.0, 0.0, 0.0, 0.0, 0.0, 0.0, 0.0, 0.0, 0.0, 0.0, 0.0, 0.0, 0.0, 0.0, 0.0, 0.0, 0.0, 0.0, 0.0, 0.0, 0.0, 0.0, 0.0, 0.0, 0.0, 0.0, 0.0, 0.0, 0.0, 0.0, 0.0, 0.0, 0.0, 0.0, 0.0, 0.0, 0.0, 0.0, 0.0, 0.0, 0.0, 0.0, 0.0, 0.0, 0.0, 0.0, 0.0, 0.0, 0.0, 0.0, 0.0, 0.0, 0.0, 0.0, 0.0, 0.0, 0.0, 0.0, 0.0, 0.0, 0.0, 0.0, 0.0, 0.0, 0.0, 0.0, 0.0, 0.0, 0.0, 0.0, 0.0, 0.0, 0.0, 0.0, 0.0, 0.0, 0.0, 0.0, 0.0, 0.0, 0.0, 0.0, 0.0, 0.0, 0.0, 0.0, 0.0, 0.0, 0.0, 0.0, 0.0, 0.0, 0.0, 0.0, 0.0, 0.0, 0.0, 0.0, 0.0, 0.0, 0.0, 0.0, 0.0, 0.0, 0.0, 0.0, 0.0, 0.0, 0.0, 0.0, 0.0, 0.0, 0.0, 0.0, 0.0, 0.0, 0.0, 0.0, 0.0, 0.0, 0.0, 0.0, 0.0, 0.0, 0.0, 0.0, 0.0, 0.0, 0.0, 0.0, 0.0, 0.0, 0.0, 0.0, 0.0, 0.0, 0.0, 0.0, 0.0, 0.0, 0.0, 0.0, 0.0, 0.0, 0.0, 0.0, 0.0, 0.0, 0.0, 0.0, 0.0, 0.0, 0.0, 0.0, 0.0, 0.0, 0.0, 0.0, 0.0, 0.0, 0.0, 0.0, 0.0, 0.0, 0.0, 0.0, 0.0, 0.0, 0.0, 0.0, 0.0, 0.0, 0.0, 0.0, 0.0, 0.0, 0.0, 0.0, 0.0, 0.0, 0.0, 0.0, 0.0, 0.0, 0.0, 0.0, 0.0, 0.0, 0.0, 0.0, 0.0, 0.0, 0.0, 0.0, 0.0, 0.0, 0.0, 0.0, 0.0, 0.0, 0.0, 0.0, 0.0, 0.0, 0.0, 0.0, 0.0, 0.0, 0.0, 0.0, 0.0, 0.0, 0.0, 0.0, 0.0, 0.0, 0.0, 0.0, 0.0, 0.0, 0.0, 0.0, 0.0, 0.0, 0.0, 0.0, 0.0, 0.0, 0.0, 0.0, 0.0, 0.0, 0.0, 0.0, 0.0, 0.0, 0.0, 0.0, 0.0, 0.0, 0.0, 0.0, 0.0, 0.0, 0.0, 0.0, 0.0, 0.0, 0.0, 0.0, 0.0, 0.0, 0.0, 0.0, 0.0, 0.0, 0.0, 0.0, 0.0, 0.0, 0.0, 0.0, 0.0, 0.0, 0.0, 0.0, 0.0, 0.0, 0.0, 0.0, 0.0, 0.0, 0.0, 0.0, 0.0, 0.0, 0.0, 0.0, 0.0, 0.0, 0.0, 0.0, 0.0, 0.0, 0.0, 0.0, 0.0, 0.0, 0.0, 0.0, 0.0, 0.0, 0.0, 0.0, 0.0, 0.0, 0.0, 0.0, 0.0, 0.0, 0.0, 0.0, 0.0, 0.0, 0.0, 0.0, 0.0, 0.0, 0.0, 0.0, 0.0, 0.0, 0.0, 0.0, 0.0, 0.0, 0.0, 0.0, 0.0, 0.0, 0.0, 0.0, 0.0, 0.0, 0.0, 0.0, 0.0, 0.0, 0.0, 0.0, 0.0, 0.0, 0.0, 0.0, 0.0, 0.0, 0.0, 0.0, 0.0, 0.0, 0.0, 0.0, 0.0, 0.0, 0.0, 0.0, 0.0, 0.0, 0.0, 0.0, 0.0, 0.0, 0.0, 0.0, 0.0, 0.0, 0.0, 0.0, 0.0, 0.0, 0.0, 0.0, 0.0, 0.0, 0.0, 0.0, 0.0, 0.0, 0.0, 0.0, 0.0, 0.0, 0.0, 0.0, 0.0, 0.0, 0.0, 0.0, 0.0, 0.0, 0.0, 0.0, 0.0, 0.0, 0.0, 0.0, 0.0, 0.0, 0.0, 0.0, 0.0, 0.0, 0.0, 0.0, 0.0, 0.0, 0.0, 0.0, 0.0, 0.0, 0.0, 0.0, 0.0, 0.0, 0.0, 0.0, 0.0, 0.0, 0.0, 0.0, 0.0, 0.0, 0.0, 0.0, 0.0, 0.0, 0.0, 0.0, 0.0, 0.0, 0.0, 0.0, 0.0, 0.0, 0.0, 0.0, 0.0, 0.0, 0.0, 0.0, 0.0, 0.0, 0.0, 0.0, 0.0, 0.0, 0.0, 0.0, 0.0, 0.0, 0.0, 0.0, 0.0, 0.0, 0.0, 0.0, 0.0, 0.0, 0.0, 0.0, 0.0, 0.0, 0.0, 0.0, 0.0, 0.0, 0.0, 0.0, 0.0, 0.0, 0.0, 0.0, 0.0, 0.0, 0.0, 0.0, 0.0, 0.0, 0.0, 0.0, 0.0, 0.0, 0.0, 0.0, 0.0, 0.0, 0.0, 0.0, 0.0, 0.0, 0.0, 0.0, 0.0, 0.0, 0.0, 0.0, 0.0, 0.0, 0.0, 0.0, 0.0, 0.0, 0.0, 0.0, 0.0, 0.0, 0.0, 0.0, 0.0, 0.0, 0.0, 0.0, 0.0, 0.0, 0.0, 0.0, 0.0, 0.0, 0.0, 0.0, 0.0, 0.0, 0.0, 0.0, 0.0, 0.0, 0.0, 0.0, 0.0, 0.0, 0.0, 0.0, 0.0, 0.0, 0.0, 0.0, 0.0, 0.0, 0.0, 0.0, 0.0, 0.0, 0.0, 0.0, 0.0, 0.0, 0.0, 0.0, 0.0, 0.0, 0.0, 0.0, 0.0, 0.0, 0.0, 0.0, 0.0, 0.0, 0.0, 0.0, 0.0, 0.0, 0.0, 0.0, 0.0, 0.0, 0.0, 0.0, 0.0, 0.0, 0.0, 0.0, 0.0, 0.0, 0.0, 0.0, 0.0, 0.0, 0.0, 0.0, 0.0, 0.0, 0.0, 0.0, 0.0, 0.0, 0.0, 0.0, 0.0, 0.0, 0.0, 0.0, 0.0, 0.0, 0.0, 0.0, 0.0, 0.0, 0.0, 0.0, 0.0, 0.0, 0.0, 0.0, 0.0, 0.0, 0.0, 0.0, 0.0, 0.0, 0.0, 0.0, 0.0, 0.0, 0.0, 0.0, 0.0, 0.0, 0.0, 0.0, 0.0, 0.0, 0.0, 0.0, 0.0, 0.0, 0.0, 0.0, 0.0, 0.0, 0.0, 0.0, 0.0, 0.0, 0.0, 0.0, 0.0, 0.0, 0.0, 0.0, 0.0, 0.0, 0.0, 0.0, 0.0, 0.0, 0.0, 0.0, 0.0, 0.0, 0.0, 0.0, 0.0, 0.0, 0.0, 0.0, 0.0, 0.0, 0.0, 0.0, 0.0, 0.0, 0.0, 0.0, 0.0, 0.0, 0.0, 0.0, 0.0, 0.0, 0.0, 0.0, 0.0, 0.0, 0.0, 0.0, 0.0, 0.0, 0.0, 0.0, 0.0, 0.0, 0.0, 0.0, 0.0, 0.0, 0.0, 0.0, 0.0, 0.0, 0.0, 0.0, 0.0, 0.0, 0.0, 0.0, 0.0, 0.0, 0.0, 0.0, 0.0, 0.0, 0.0, 0.0, 0.0, 0.0, 0.0, 0.0, 0.0, 0.0, 0.0, 0.0, 0.0, 0.0, 0.0, 0.0, 0.0, 0.0, 0.0, 0.0, 0.0, 0.0, 0.0, 0.0, 0.0, 0.0, 0.0, 0.0, 0.0, 0.0, 0.0, 0.0, 0.0, 0.0, 0.0, 0.0, 0.0, 0.0, 0.0, 0.0, 0.0, 0.0, 0.0, 0.0, 0.0, 0.0, 0.0, 0.0, 0.0, 0.0, 0.0, 0.0, 0.0, 0.0, 0.0, 0.0, 0.0, 0.0, 0.0, 0.0, 0.0, 0.0, 0.0, 0.0, 0.0, 0.0, 0.0, 0.0, 0.0, 0.0, 0.0, 0.0, 0.0, 0.0, 0.0, 0.0, 0.0, 0.0, 0.0, 0.0, 0.0, 0.0, 0.0, 0.0, 0.0, 0.0, 0.0, 0.0, 0.0, 0.0, 0.0, 0.0, 0.0, 0.0, 0.0, 0.0, 0.0, 0.0, 0.0, 0.0, 0.0, 0.0, 0.0, 0.0, 0.0, 0.0, 0.0, 0.0, 0.0, 0.0, 0.0, 0.0, 0.0, 0.0, 0.0, 0.0])
me_colobotmesh.materials.append(mat_colobotmesh_mat_1)
me_colobotmesh.materials.append(mat_colobotmesh_mat_2)
me_colobotmesh.materials.append(mat_colobotmesh_mat_3)
me_colobotmesh.materials.append(mat_colobotmesh_mat_4)
me_colobotmesh.use_remesh_preserve_volume = False
me_colobotmesh.use_remesh_preserve_attributes = False
me_colobotmesh.use_mirror_vertex_groups = False
me_colobotmesh.update()

# ---- objects
ob_colobotmesh_1 = bpy.data.objects.new('ColobotMesh_1', me_colobotmesh)

# ---- transforms, parenting, visibility, modifiers, constraints
ob_colobotmesh_1.location = (0.0, 0.0, 0.0)
ob_colobotmesh_1.rotation_euler = (1.571, 0.0, 0.0)
ob_colobotmesh_1.lineart.crease_threshold = 0.0

# ---- collection membership
col_collection_1.objects.link(ob_colobotmesh_1)

# ---- scene / render settings (as saved in the file)
scene.frame_start = 1; scene.frame_end = 250; scene.frame_set(1)
scene.render.engine = 'BLENDER_EEVEE_NEXT'
scene.render.resolution_percentage = 50
scene.render.dither_intensity = 0.0
scene.cycles.use_denoising = False
scene.cycles.samples = 10
scene.cycles.sampling_pattern = 'TABULATED_SOBOL'
scene.cycles.light_sampling_threshold = 0.0
scene.cycles.use_adaptive_sampling = False
scene.cycles.use_light_tree = False
scene.cycles.blur_glossy = 0.0
scene.cycles.volume_bounces = 1
scene.cycles.pixel_filter_type = 'GAUSSIAN'
scene.cycles.sample_clamp_indirect = 0.0
scene.view_settings.view_transform = 'Standard'
bpy.context.view_layer.update()

# ---- added for rendering (the .blend has no active camera and no usable light): camera, sun
cam_auto = bpy.data.cameras.new('AutoCamera')
cam_auto.lens = 50.0
cam_auto.sensor_width = 36.0
cam_auto.clip_end = 1000.0
ob_auto_camera = bpy.data.objects.new('AutoCamera', cam_auto)
scene.collection.objects.link(ob_auto_camera)
ob_auto_camera.location = (13.7051, -9.30613, 10.2144)
ob_auto_camera.rotation_euler = (1.09748, -7.21219e-08, 0.694738)
scene.camera = ob_auto_camera
light_auto_sun = bpy.data.lights.new('AutoSun', 'SUN')
light_auto_sun.energy = 3.0
light_auto_sun.angle = 0.0523599
ob_auto_sun = bpy.data.objects.new('AutoSun', light_auto_sun)
scene.collection.objects.link(ob_auto_sun)
ob_auto_sun.rotation_euler = (0.872665, 0.174533, 0.523599)
bpy.context.view_layer.update()
